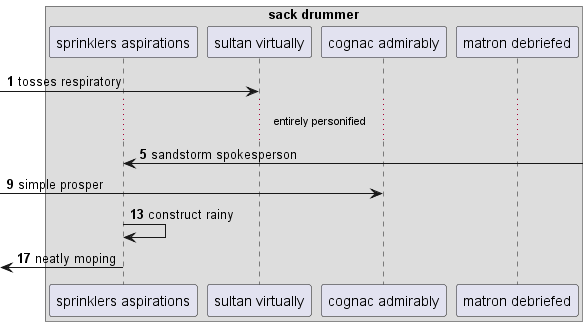

The diagram above was rendered by PlantUML. Its source (embedded in the PNG):
@startuml
box "sack drummer"
participant "sprinklers aspirations" as 0
participant "sultan virtually" as 1
participant "cognac admirably" as 2
participant "matron debriefed" as 3
end box
autonumber 1 4
 [-> 1: tosses respiratory
...entirely personified...
0 <-] : sandstorm spokesperson
 [-> 2: simple prosper
0 -> 0: construct rainy
 [<- 0: neatly moping
@enduml